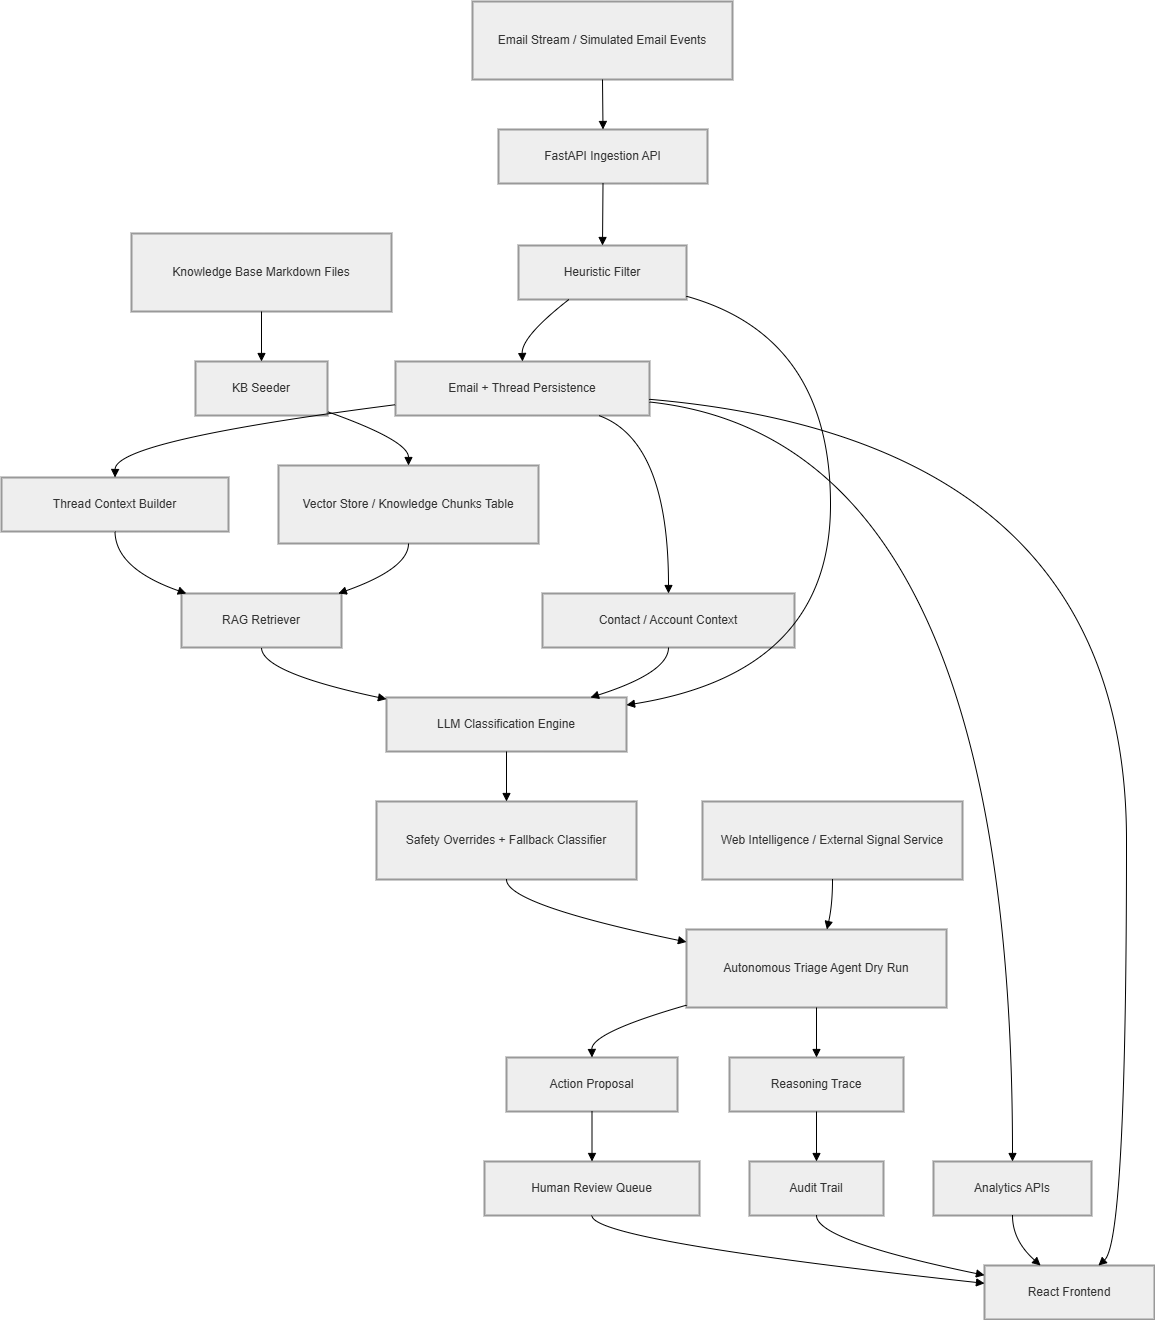

The diagram above was exported from draw.io. Its source (the exported page's mxGraphModel, read from the mxfile embedded in the PNG):
<mxGraphModel dx="2060" dy="1216" grid="1" gridSize="10" guides="1" tooltips="1" connect="1" arrows="1" fold="1" page="1" pageScale="1" pageWidth="850" pageHeight="1100" math="0" shadow="0">
  <root>
    <mxCell id="0" />
    <mxCell id="1" parent="0" />
    <mxCell id="RC3qCJO_CsNmOXQkrIYE-1" parent="1" style="whiteSpace=wrap;strokeWidth=2;fillColor=light-dark(#eeeeee,#1f2020);strokeColor=light-dark(#999999,#cccccc);fontColor=light-dark(#333333,#cccccc);" value="Email Stream / Simulated Email Events" vertex="1">
      <mxGeometry height="78" width="260" x="491" y="20" as="geometry" />
    </mxCell>
    <mxCell id="RC3qCJO_CsNmOXQkrIYE-2" parent="1" style="whiteSpace=wrap;strokeWidth=2;fillColor=light-dark(#eeeeee,#1f2020);strokeColor=light-dark(#999999,#cccccc);fontColor=light-dark(#333333,#cccccc);" value="FastAPI Ingestion API" vertex="1">
      <mxGeometry height="54" width="209" x="517" y="148" as="geometry" />
    </mxCell>
    <mxCell id="RC3qCJO_CsNmOXQkrIYE-3" parent="1" style="whiteSpace=wrap;strokeWidth=2;fillColor=light-dark(#eeeeee,#1f2020);strokeColor=light-dark(#999999,#cccccc);fontColor=light-dark(#333333,#cccccc);" value="Heuristic Filter" vertex="1">
      <mxGeometry height="54" width="168" x="537" y="264" as="geometry" />
    </mxCell>
    <mxCell id="RC3qCJO_CsNmOXQkrIYE-4" parent="1" style="whiteSpace=wrap;strokeWidth=2;fillColor=light-dark(#eeeeee,#1f2020);strokeColor=light-dark(#999999,#cccccc);fontColor=light-dark(#333333,#cccccc);" value="Email + Thread Persistence" vertex="1">
      <mxGeometry height="54" width="254" x="414" y="380" as="geometry" />
    </mxCell>
    <mxCell id="RC3qCJO_CsNmOXQkrIYE-5" parent="1" style="whiteSpace=wrap;strokeWidth=2;fillColor=light-dark(#eeeeee,#1f2020);strokeColor=light-dark(#999999,#cccccc);fontColor=light-dark(#333333,#cccccc);" value="Thread Context Builder" vertex="1">
      <mxGeometry height="54" width="227" x="20" y="496" as="geometry" />
    </mxCell>
    <mxCell id="RC3qCJO_CsNmOXQkrIYE-6" parent="1" style="whiteSpace=wrap;strokeWidth=2;fillColor=light-dark(#eeeeee,#1f2020);strokeColor=light-dark(#999999,#cccccc);fontColor=light-dark(#333333,#cccccc);" value="Contact / Account Context" vertex="1">
      <mxGeometry height="54" width="252" x="561" y="612" as="geometry" />
    </mxCell>
    <mxCell id="RC3qCJO_CsNmOXQkrIYE-7" parent="1" style="whiteSpace=wrap;strokeWidth=2;fillColor=light-dark(#eeeeee,#1f2020);strokeColor=light-dark(#999999,#cccccc);fontColor=light-dark(#333333,#cccccc);" value="Knowledge Base Markdown Files" vertex="1">
      <mxGeometry height="78" width="260" x="150" y="252" as="geometry" />
    </mxCell>
    <mxCell id="RC3qCJO_CsNmOXQkrIYE-8" parent="1" style="whiteSpace=wrap;strokeWidth=2;fillColor=light-dark(#eeeeee,#1f2020);strokeColor=light-dark(#999999,#cccccc);fontColor=light-dark(#333333,#cccccc);" value="KB Seeder" vertex="1">
      <mxGeometry height="54" width="132" x="214" y="380" as="geometry" />
    </mxCell>
    <mxCell id="RC3qCJO_CsNmOXQkrIYE-9" parent="1" style="whiteSpace=wrap;strokeWidth=2;fillColor=light-dark(#eeeeee,#1f2020);strokeColor=light-dark(#999999,#cccccc);fontColor=light-dark(#333333,#cccccc);" value="Vector Store / Knowledge Chunks Table" vertex="1">
      <mxGeometry height="78" width="260" x="297" y="484" as="geometry" />
    </mxCell>
    <mxCell id="RC3qCJO_CsNmOXQkrIYE-10" parent="1" style="whiteSpace=wrap;strokeWidth=2;fillColor=light-dark(#eeeeee,#1f2020);strokeColor=light-dark(#999999,#cccccc);fontColor=light-dark(#333333,#cccccc);" value="RAG Retriever" vertex="1">
      <mxGeometry height="54" width="160" x="200" y="612" as="geometry" />
    </mxCell>
    <mxCell id="RC3qCJO_CsNmOXQkrIYE-11" parent="1" style="whiteSpace=wrap;strokeWidth=2;fillColor=light-dark(#eeeeee,#1f2020);strokeColor=light-dark(#999999,#cccccc);fontColor=light-dark(#333333,#cccccc);" value="LLM Classification Engine" vertex="1">
      <mxGeometry height="54" width="240" x="405" y="716" as="geometry" />
    </mxCell>
    <mxCell id="RC3qCJO_CsNmOXQkrIYE-12" parent="1" style="whiteSpace=wrap;strokeWidth=2;fillColor=light-dark(#eeeeee,#1f2020);strokeColor=light-dark(#999999,#cccccc);fontColor=light-dark(#333333,#cccccc);" value="Safety Overrides + Fallback Classifier" vertex="1">
      <mxGeometry height="78" width="260" x="395" y="820" as="geometry" />
    </mxCell>
    <mxCell id="RC3qCJO_CsNmOXQkrIYE-13" parent="1" style="whiteSpace=wrap;strokeWidth=2;fillColor=light-dark(#eeeeee,#1f2020);strokeColor=light-dark(#999999,#cccccc);fontColor=light-dark(#333333,#cccccc);" value="Autonomous Triage Agent Dry Run" vertex="1">
      <mxGeometry height="78" width="260" x="705" y="948" as="geometry" />
    </mxCell>
    <mxCell id="RC3qCJO_CsNmOXQkrIYE-14" parent="1" style="whiteSpace=wrap;strokeWidth=2;fillColor=light-dark(#eeeeee,#1f2020);strokeColor=light-dark(#999999,#cccccc);fontColor=light-dark(#333333,#cccccc);" value="Web Intelligence / External Signal Service" vertex="1">
      <mxGeometry height="78" width="260" x="721" y="820" as="geometry" />
    </mxCell>
    <mxCell id="RC3qCJO_CsNmOXQkrIYE-15" parent="1" style="whiteSpace=wrap;strokeWidth=2;fillColor=light-dark(#eeeeee,#1f2020);strokeColor=light-dark(#999999,#cccccc);fontColor=light-dark(#333333,#cccccc);" value="Action Proposal" vertex="1">
      <mxGeometry height="54" width="171" x="525" y="1076" as="geometry" />
    </mxCell>
    <mxCell id="RC3qCJO_CsNmOXQkrIYE-16" parent="1" style="whiteSpace=wrap;strokeWidth=2;fillColor=light-dark(#eeeeee,#1f2020);strokeColor=light-dark(#999999,#cccccc);fontColor=light-dark(#333333,#cccccc);" value="Reasoning Trace" vertex="1">
      <mxGeometry height="54" width="174" x="748" y="1076" as="geometry" />
    </mxCell>
    <mxCell id="RC3qCJO_CsNmOXQkrIYE-17" parent="1" style="whiteSpace=wrap;strokeWidth=2;fillColor=light-dark(#eeeeee,#1f2020);strokeColor=light-dark(#999999,#cccccc);fontColor=light-dark(#333333,#cccccc);" value="Human Review Queue" vertex="1">
      <mxGeometry height="54" width="215" x="503" y="1180" as="geometry" />
    </mxCell>
    <mxCell id="RC3qCJO_CsNmOXQkrIYE-18" parent="1" style="whiteSpace=wrap;strokeWidth=2;fillColor=light-dark(#eeeeee,#1f2020);strokeColor=light-dark(#999999,#cccccc);fontColor=light-dark(#333333,#cccccc);" value="Audit Trail" vertex="1">
      <mxGeometry height="54" width="134" x="768" y="1180" as="geometry" />
    </mxCell>
    <mxCell id="RC3qCJO_CsNmOXQkrIYE-19" parent="1" style="whiteSpace=wrap;strokeWidth=2;fillColor=light-dark(#eeeeee,#1f2020);strokeColor=light-dark(#999999,#cccccc);fontColor=light-dark(#333333,#cccccc);" value="Analytics APIs" vertex="1">
      <mxGeometry height="54" width="158" x="952" y="1180" as="geometry" />
    </mxCell>
    <mxCell id="RC3qCJO_CsNmOXQkrIYE-20" parent="1" style="whiteSpace=wrap;strokeWidth=2;fillColor=light-dark(#eeeeee,#1f2020);strokeColor=light-dark(#999999,#cccccc);fontColor=light-dark(#333333,#cccccc);" value="React Frontend" vertex="1">
      <mxGeometry height="54" width="170" x="1003" y="1284" as="geometry" />
    </mxCell>
    <mxCell id="RC3qCJO_CsNmOXQkrIYE-21" edge="1" parent="1" source="RC3qCJO_CsNmOXQkrIYE-1" style="curved=1;startArrow=none;endArrow=block;exitX=0.5;exitY=1;entryX=0.5;entryY=0;rounded=0;" target="RC3qCJO_CsNmOXQkrIYE-2" value="">
      <mxGeometry relative="1" as="geometry">
        <Array as="points" />
      </mxGeometry>
    </mxCell>
    <mxCell id="RC3qCJO_CsNmOXQkrIYE-22" edge="1" parent="1" source="RC3qCJO_CsNmOXQkrIYE-2" style="curved=1;startArrow=none;endArrow=block;exitX=0.5;exitY=1;entryX=0.5;entryY=0;rounded=0;" target="RC3qCJO_CsNmOXQkrIYE-3" value="">
      <mxGeometry relative="1" as="geometry">
        <Array as="points" />
      </mxGeometry>
    </mxCell>
    <mxCell id="RC3qCJO_CsNmOXQkrIYE-23" edge="1" parent="1" source="RC3qCJO_CsNmOXQkrIYE-3" style="curved=1;startArrow=none;endArrow=block;exitX=0.3;exitY=1;entryX=0.5;entryY=0;rounded=0;" target="RC3qCJO_CsNmOXQkrIYE-4" value="">
      <mxGeometry relative="1" as="geometry">
        <Array as="points">
          <mxPoint x="540" y="355" />
        </Array>
      </mxGeometry>
    </mxCell>
    <mxCell id="RC3qCJO_CsNmOXQkrIYE-24" edge="1" parent="1" source="RC3qCJO_CsNmOXQkrIYE-4" style="curved=1;startArrow=none;endArrow=block;exitX=0;exitY=0.8;entryX=0.5;entryY=0;rounded=0;" target="RC3qCJO_CsNmOXQkrIYE-5" value="">
      <mxGeometry relative="1" as="geometry">
        <Array as="points">
          <mxPoint x="134" y="459" />
        </Array>
      </mxGeometry>
    </mxCell>
    <mxCell id="RC3qCJO_CsNmOXQkrIYE-25" edge="1" parent="1" source="RC3qCJO_CsNmOXQkrIYE-4" style="curved=1;startArrow=none;endArrow=block;exitX=0.8;exitY=1;entryX=0.5;entryY=0;rounded=0;" target="RC3qCJO_CsNmOXQkrIYE-6" value="">
      <mxGeometry relative="1" as="geometry">
        <Array as="points">
          <mxPoint x="687" y="459" />
        </Array>
      </mxGeometry>
    </mxCell>
    <mxCell id="RC3qCJO_CsNmOXQkrIYE-26" edge="1" parent="1" source="RC3qCJO_CsNmOXQkrIYE-7" style="curved=1;startArrow=none;endArrow=block;exitX=0.5;exitY=1;entryX=0.5;entryY=0;rounded=0;" target="RC3qCJO_CsNmOXQkrIYE-8" value="">
      <mxGeometry relative="1" as="geometry">
        <Array as="points" />
      </mxGeometry>
    </mxCell>
    <mxCell id="RC3qCJO_CsNmOXQkrIYE-27" edge="1" parent="1" source="RC3qCJO_CsNmOXQkrIYE-8" style="curved=1;startArrow=none;endArrow=block;exitX=1;exitY=0.93;entryX=0.5;entryY=0;rounded=0;" target="RC3qCJO_CsNmOXQkrIYE-9" value="">
      <mxGeometry relative="1" as="geometry">
        <Array as="points">
          <mxPoint x="427" y="459" />
        </Array>
      </mxGeometry>
    </mxCell>
    <mxCell id="RC3qCJO_CsNmOXQkrIYE-28" edge="1" parent="1" source="RC3qCJO_CsNmOXQkrIYE-5" style="curved=1;startArrow=none;endArrow=block;exitX=0.5;exitY=1;entryX=0.03;entryY=0;rounded=0;" target="RC3qCJO_CsNmOXQkrIYE-10" value="">
      <mxGeometry relative="1" as="geometry">
        <Array as="points">
          <mxPoint x="134" y="587" />
        </Array>
      </mxGeometry>
    </mxCell>
    <mxCell id="RC3qCJO_CsNmOXQkrIYE-29" edge="1" parent="1" source="RC3qCJO_CsNmOXQkrIYE-9" style="curved=1;startArrow=none;endArrow=block;exitX=0.5;exitY=1;entryX=0.98;entryY=0;rounded=0;" target="RC3qCJO_CsNmOXQkrIYE-10" value="">
      <mxGeometry relative="1" as="geometry">
        <Array as="points">
          <mxPoint x="427" y="587" />
        </Array>
      </mxGeometry>
    </mxCell>
    <mxCell id="RC3qCJO_CsNmOXQkrIYE-30" edge="1" parent="1" source="RC3qCJO_CsNmOXQkrIYE-10" style="curved=1;startArrow=none;endArrow=block;exitX=0.5;exitY=1;entryX=0;entryY=0.03;rounded=0;" target="RC3qCJO_CsNmOXQkrIYE-11" value="">
      <mxGeometry relative="1" as="geometry">
        <Array as="points">
          <mxPoint x="280" y="691" />
        </Array>
      </mxGeometry>
    </mxCell>
    <mxCell id="RC3qCJO_CsNmOXQkrIYE-31" edge="1" parent="1" source="RC3qCJO_CsNmOXQkrIYE-6" style="curved=1;startArrow=none;endArrow=block;exitX=0.5;exitY=1;entryX=0.85;entryY=0;rounded=0;" target="RC3qCJO_CsNmOXQkrIYE-11" value="">
      <mxGeometry relative="1" as="geometry">
        <Array as="points">
          <mxPoint x="687" y="691" />
        </Array>
      </mxGeometry>
    </mxCell>
    <mxCell id="RC3qCJO_CsNmOXQkrIYE-32" edge="1" parent="1" source="RC3qCJO_CsNmOXQkrIYE-3" style="curved=1;startArrow=none;endArrow=block;exitX=1;exitY=0.94;entryX=1;entryY=0.14;rounded=0;" target="RC3qCJO_CsNmOXQkrIYE-11" value="">
      <mxGeometry relative="1" as="geometry">
        <Array as="points">
          <mxPoint x="849" y="355" />
          <mxPoint x="849" y="691" />
        </Array>
      </mxGeometry>
    </mxCell>
    <mxCell id="RC3qCJO_CsNmOXQkrIYE-33" edge="1" parent="1" source="RC3qCJO_CsNmOXQkrIYE-11" style="curved=1;startArrow=none;endArrow=block;exitX=0.5;exitY=1;entryX=0.5;entryY=0;rounded=0;" target="RC3qCJO_CsNmOXQkrIYE-12" value="">
      <mxGeometry relative="1" as="geometry">
        <Array as="points" />
      </mxGeometry>
    </mxCell>
    <mxCell id="RC3qCJO_CsNmOXQkrIYE-34" edge="1" parent="1" source="RC3qCJO_CsNmOXQkrIYE-12" style="curved=1;startArrow=none;endArrow=block;exitX=0.5;exitY=1;entryX=0;entryY=0.16;rounded=0;" target="RC3qCJO_CsNmOXQkrIYE-13" value="">
      <mxGeometry relative="1" as="geometry">
        <Array as="points">
          <mxPoint x="525" y="923" />
        </Array>
      </mxGeometry>
    </mxCell>
    <mxCell id="RC3qCJO_CsNmOXQkrIYE-35" edge="1" parent="1" source="RC3qCJO_CsNmOXQkrIYE-14" style="curved=1;startArrow=none;endArrow=block;exitX=0.5;exitY=1;entryX=0.54;entryY=0;rounded=0;" target="RC3qCJO_CsNmOXQkrIYE-13" value="">
      <mxGeometry relative="1" as="geometry">
        <Array as="points">
          <mxPoint x="851" y="923" />
        </Array>
      </mxGeometry>
    </mxCell>
    <mxCell id="RC3qCJO_CsNmOXQkrIYE-36" edge="1" parent="1" source="RC3qCJO_CsNmOXQkrIYE-13" style="curved=1;startArrow=none;endArrow=block;exitX=0;exitY=0.97;entryX=0.5;entryY=0;rounded=0;" target="RC3qCJO_CsNmOXQkrIYE-15" value="">
      <mxGeometry relative="1" as="geometry">
        <Array as="points">
          <mxPoint x="610" y="1051" />
        </Array>
      </mxGeometry>
    </mxCell>
    <mxCell id="RC3qCJO_CsNmOXQkrIYE-37" edge="1" parent="1" source="RC3qCJO_CsNmOXQkrIYE-13" style="curved=1;startArrow=none;endArrow=block;exitX=0.5;exitY=1;entryX=0.5;entryY=0;rounded=0;" target="RC3qCJO_CsNmOXQkrIYE-16" value="">
      <mxGeometry relative="1" as="geometry">
        <Array as="points" />
      </mxGeometry>
    </mxCell>
    <mxCell id="RC3qCJO_CsNmOXQkrIYE-38" edge="1" parent="1" source="RC3qCJO_CsNmOXQkrIYE-15" style="curved=1;startArrow=none;endArrow=block;exitX=0.5;exitY=1;entryX=0.5;entryY=0;rounded=0;" target="RC3qCJO_CsNmOXQkrIYE-17" value="">
      <mxGeometry relative="1" as="geometry">
        <Array as="points" />
      </mxGeometry>
    </mxCell>
    <mxCell id="RC3qCJO_CsNmOXQkrIYE-39" edge="1" parent="1" source="RC3qCJO_CsNmOXQkrIYE-16" style="curved=1;startArrow=none;endArrow=block;exitX=0.5;exitY=1;entryX=0.5;entryY=0;rounded=0;" target="RC3qCJO_CsNmOXQkrIYE-18" value="">
      <mxGeometry relative="1" as="geometry">
        <Array as="points" />
      </mxGeometry>
    </mxCell>
    <mxCell id="RC3qCJO_CsNmOXQkrIYE-40" edge="1" parent="1" source="RC3qCJO_CsNmOXQkrIYE-4" style="curved=1;startArrow=none;endArrow=block;exitX=1;exitY=0.75;entryX=0.5;entryY=0;rounded=0;" target="RC3qCJO_CsNmOXQkrIYE-19" value="">
      <mxGeometry relative="1" as="geometry">
        <Array as="points">
          <mxPoint x="1031" y="459" />
        </Array>
      </mxGeometry>
    </mxCell>
    <mxCell id="RC3qCJO_CsNmOXQkrIYE-41" edge="1" parent="1" source="RC3qCJO_CsNmOXQkrIYE-17" style="curved=1;startArrow=none;endArrow=block;exitX=0.5;exitY=1;entryX=0;entryY=0.33;rounded=0;" target="RC3qCJO_CsNmOXQkrIYE-20" value="">
      <mxGeometry relative="1" as="geometry">
        <Array as="points">
          <mxPoint x="610" y="1259" />
        </Array>
      </mxGeometry>
    </mxCell>
    <mxCell id="RC3qCJO_CsNmOXQkrIYE-42" edge="1" parent="1" source="RC3qCJO_CsNmOXQkrIYE-18" style="curved=1;startArrow=none;endArrow=block;exitX=0.5;exitY=1;entryX=0;entryY=0.18;rounded=0;" target="RC3qCJO_CsNmOXQkrIYE-20" value="">
      <mxGeometry relative="1" as="geometry">
        <Array as="points">
          <mxPoint x="835" y="1259" />
        </Array>
      </mxGeometry>
    </mxCell>
    <mxCell id="RC3qCJO_CsNmOXQkrIYE-43" edge="1" parent="1" source="RC3qCJO_CsNmOXQkrIYE-19" style="curved=1;startArrow=none;endArrow=block;exitX=0.5;exitY=1;entryX=0.33;entryY=0;rounded=0;" target="RC3qCJO_CsNmOXQkrIYE-20" value="">
      <mxGeometry relative="1" as="geometry">
        <Array as="points">
          <mxPoint x="1031" y="1259" />
        </Array>
      </mxGeometry>
    </mxCell>
    <mxCell id="RC3qCJO_CsNmOXQkrIYE-44" edge="1" parent="1" source="RC3qCJO_CsNmOXQkrIYE-4" style="curved=1;startArrow=none;endArrow=block;exitX=1;exitY=0.7;entryX=0.67;entryY=0;rounded=0;" target="RC3qCJO_CsNmOXQkrIYE-20" value="">
      <mxGeometry relative="1" as="geometry">
        <Array as="points">
          <mxPoint x="1145" y="459" />
          <mxPoint x="1145" y="1259" />
        </Array>
      </mxGeometry>
    </mxCell>
  </root>
</mxGraphModel>